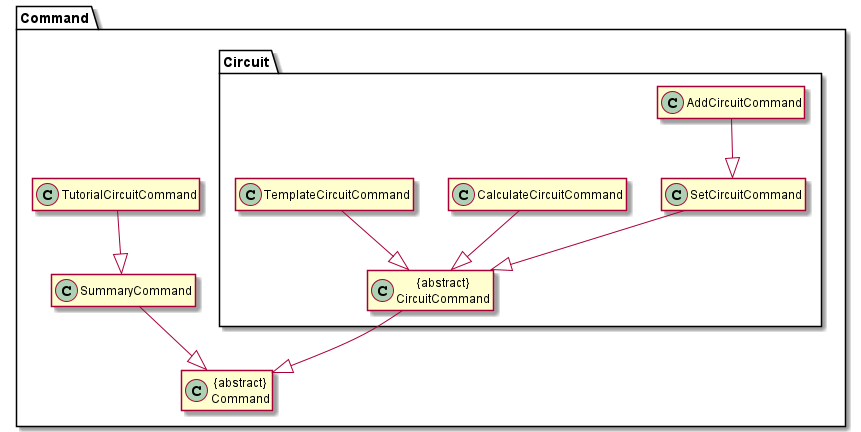

The diagram above was rendered by PlantUML. Its source (embedded in the PNG):
@startuml

hide member

package Command {

Class "{abstract}\nCommand" as Comd
Class "SummaryCommand" as Summary
Class "TutorialCircuitCommand" as Help

package "Circuit" {
Class "{abstract}\nCircuitCommand" as Circuit
Class "SetCircuitCommand" as Set
Class "AddCircuitCommand" as Add
Class "CalculateCircuitCommand" as Calc
Class "TemplateCircuitCommand" as Template
}

Help --|> Summary
Template --|> Circuit
Set --|> Circuit
Calc --|> Circuit
Add --|> Set
Summary --|> Comd
Circuit --|> Comd

@enduml